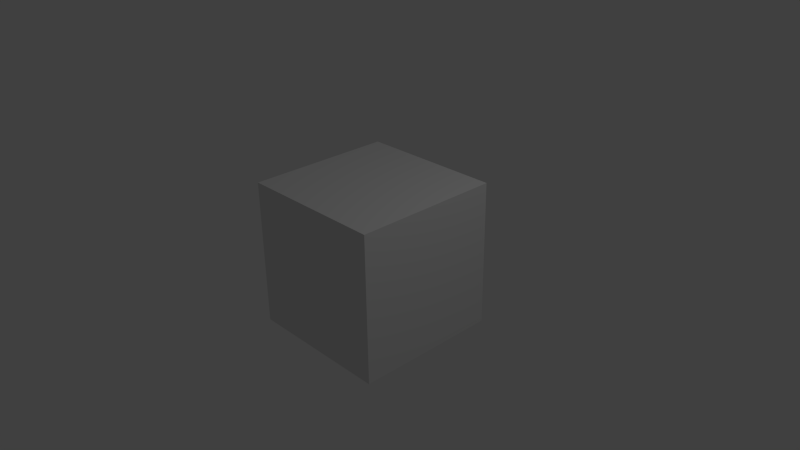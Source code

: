 # Source: cubo_memory.blend  (saved by Blender 2.76.0; exported with 4.5.12 LTS)
import bpy
from mathutils import Matrix  # noqa: F401  (used for matrix-valued properties, if any)

bpy.ops.wm.read_factory_settings(use_empty=True)
scene = bpy.context.scene
scene.name = 'Scene'

# ---- collections
col_collection_1 = bpy.data.collections.new('Collection 1'); scene.collection.children.link(col_collection_1)

# ---- materials (node trees are filled in below, after node groups)
mat_material = bpy.data.materials.new('Material')
mat_material.alpha_threshold = 0.0
mat_material.use_transparent_shadow = False
mat_material.roughness = 0.5
mat_material.specular_intensity = 0.2
mat_material.line_color = (0.0, 0.0, 0.0, 1.0)

# ---- material node trees

# ---- world
world_world = bpy.data.worlds.new('World'); scene.world = world_world
world_world.color = (0.05088, 0.05088, 0.05088)
world_world.use_sun_shadow = False
world_world.sun_shadow_jitter_overblur = 0.0
world_world.cycles.sampling_method = 'MANUAL'
world_world.cycles.sample_map_resolution = 256

# ---- cameras
cam_camera = bpy.data.cameras.new('Camera')
cam_camera.clip_end = 100.0
cam_camera.lens = 35.0
cam_camera.sensor_width = 32.0
cam_camera.sensor_height = 18.0
cam_camera.ortho_scale = 7.314
cam_camera.dof.focus_distance = 0.0
cam_camera.dof.aperture_fstop = 128.0

# ---- lights
light_lamp = bpy.data.lights.new('Lamp', 'POINT')
light_lamp.transmission_factor = 0.0
light_lamp.cutoff_distance = 30.0
light_lamp.energy = 100.0
light_lamp.shadow_buffer_clip_start = 1.001
light_lamp.shadow_soft_size = 0.1
light_lamp.shadow_maximum_resolution = 0.006
light_lamp.use_absolute_resolution = True
light_lamp.cycles.use_multiple_importance_sampling = False

# ---- meshes
me_cube = bpy.data.meshes.new('Cube')
me_cube.from_pydata([(1.0, 1.0, -1.0), (1.0, -1.0, -1.0), (-1.0, -1.0, -1.0), (-1.0, 1.0, -1.0), (1.0, 1.0, 1.0), (1.0, -1.0, 1.0), (-1.0, -1.0, 1.0), (-1.0, 1.0, 1.0)], [], [(0, 1, 2, 3), (4, 7, 6, 5), (0, 4, 5, 1), (1, 5, 6, 2), (2, 6, 7, 3), (4, 0, 3, 7)])
_uv = me_cube.uv_layers.new(name='UVMap')
_uv.uv.foreach_set('vector', [0.8556, 0.1434, 0.8556, -0.0002309, 0.712, -0.0002309, 0.712, 0.1434, 0.8556, 0.2869, 0.712, 0.2869, 0.712, 0.1434, 0.8556, 0.1434, 0.999, 0.00448, 0.999, 1.004, -0.001023, 1.004, -0.001022, 0.00448, 0.8556, 0.1434, 0.8556, 0.2869, 0.712, 0.2869, 0.712, 0.1434, 0.8556, 0.1434, 0.8556, 0.2869, 0.9992, 0.2869, 0.9992, 0.1434, 0.8556, 0.1434, 0.8556, -0.0002309, 0.712, -0.0002309, 0.712, 0.1434])
me_cube.materials.append(mat_material)
me_cube.use_remesh_preserve_volume = False
me_cube.use_remesh_preserve_attributes = False
me_cube.use_mirror_vertex_groups = False
me_cube.update()

# ---- objects
ob_cube = bpy.data.objects.new('Cube', me_cube)
ob_lamp = bpy.data.objects.new('Lamp', light_lamp)
ob_camera = bpy.data.objects.new('Camera', cam_camera)

# ---- transforms, parenting, visibility, modifiers, constraints
ob_cube.location = (0.0, 0.0, 0.0)
ob_cube.lock_rotations_4d = False
ob_cube.empty_display_type = 'ARROWS'
ob_cube.lineart.crease_threshold = 0.0
ob_lamp.location = (4.076, 1.005, 5.904)
ob_lamp.rotation_euler = (0.6503, 0.05522, 1.866)
ob_lamp.lock_rotations_4d = False
ob_lamp.empty_display_type = 'ARROWS'
ob_lamp.color = (0.0, 0.0, 0.0, 0.0)
ob_lamp.lineart.crease_threshold = 0.0
ob_camera.location = (7.481, -6.508, 5.344)
ob_camera.rotation_euler = (1.109, 0.01082, 0.8149)
ob_camera.lock_rotations_4d = False
ob_camera.empty_display_type = 'ARROWS'
ob_camera.color = (0.0, 0.0, 0.0, 0.0)
ob_camera.display_type = 'WIRE'
ob_camera.lineart.crease_threshold = 0.0

# ---- collection membership
col_collection_1.objects.link(ob_cube)
col_collection_1.objects.link(ob_lamp)
col_collection_1.objects.link(ob_camera)

# ---- scene / render settings (as saved in the file)
scene.camera = ob_camera
scene.frame_start = 1; scene.frame_end = 250; scene.frame_set(1)
scene.render.engine = 'BLENDER_EEVEE_NEXT'
scene.render.resolution_percentage = 50
scene.render.dither_intensity = 0.0
scene.cycles.use_denoising = False
scene.cycles.samples = 10
scene.cycles.sampling_pattern = 'TABULATED_SOBOL'
scene.cycles.light_sampling_threshold = 0.0
scene.cycles.use_adaptive_sampling = False
scene.cycles.use_light_tree = False
scene.cycles.blur_glossy = 0.0
scene.cycles.pixel_filter_type = 'GAUSSIAN'
scene.cycles.sample_clamp_indirect = 0.0
scene.view_settings.view_transform = 'Standard'
bpy.context.view_layer.update()
